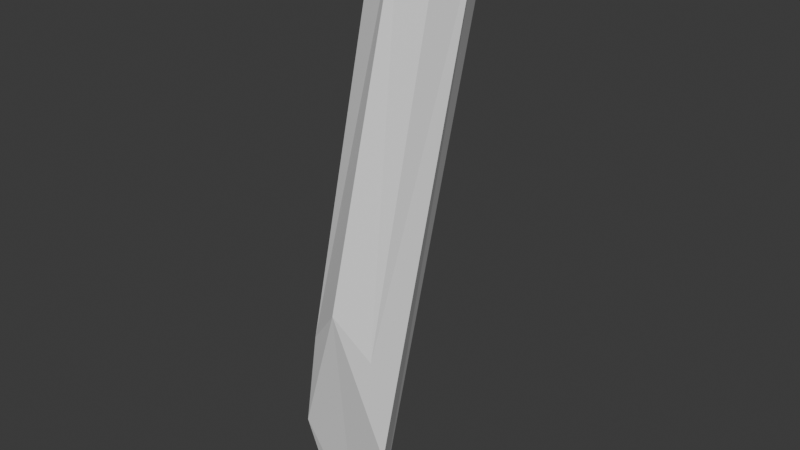 # Source: baseArm.blend  (saved by Blender 4.0.36; exported with 4.5.12 LTS)
import bpy
from mathutils import Matrix  # noqa: F401  (used for matrix-valued properties, if any)

bpy.ops.wm.read_factory_settings(use_empty=True)
scene = bpy.context.scene
scene.name = 'Scene'

# ---- collections
col_collection = bpy.data.collections.new('Collection'); scene.collection.children.link(col_collection)

# ---- materials (node trees are filled in below, after node groups)
mat_material = bpy.data.materials.new('Material')
mat_material.alpha_threshold = 0.0
mat_material.use_transparent_shadow = False
mat_material.roughness = 0.5
mat_material.line_color = (0.0, 0.0, 0.0, 1.0)
mat_material_001 = bpy.data.materials.new('Material.001')
mat_material_001.alpha_threshold = 0.0
mat_material_001.use_transparent_shadow = False
mat_material_001.roughness = 0.5
mat_material_001.line_color = (0.0, 0.0, 0.0, 1.0)

# ---- material node trees
mat_material.use_nodes = True; mat_material.node_tree.nodes.clear()
_N = mat_material.node_tree.nodes; _L = mat_material.node_tree.links
n0 = _N.new('ShaderNodeOutputMaterial'); n0.name = 'Material Output'; n0.location = (300, 300)
n1 = _N.new('ShaderNodeBsdfPrincipled'); n1.name = 'Principled BSDF'; n1.location = (10, 300)
n1.inputs[3].default_value = 1.45
_L.new(n1.outputs[0], n0.inputs[0])
n0.is_active_output = True
mat_material_001.use_nodes = True; mat_material_001.node_tree.nodes.clear()
_N = mat_material_001.node_tree.nodes; _L = mat_material_001.node_tree.links
n0 = _N.new('ShaderNodeOutputMaterial'); n0.name = 'Material Output'; n0.location = (300, 300)
n1 = _N.new('ShaderNodeBsdfPrincipled'); n1.name = 'Principled BSDF'; n1.location = (10, 300)
n1.inputs[3].default_value = 1.45
_L.new(n1.outputs[0], n0.inputs[0])
n0.is_active_output = True

# ---- world
world_world = bpy.data.worlds.new('World'); scene.world = world_world
world_world.use_nodes = True; world_world.node_tree.nodes.clear()
_N = world_world.node_tree.nodes; _L = world_world.node_tree.links
n0 = _N.new('ShaderNodeOutputWorld'); n0.name = 'World Output'; n0.location = (300, 300)
n1 = _N.new('ShaderNodeBackground'); n1.name = 'Background'; n1.location = (10, 300)
n1.inputs[0].default_value = (0.05088, 0.05088, 0.05088, 1.0)
_L.new(n1.outputs[0], n0.inputs[0])
n0.is_active_output = True
world_world.color = (0.05088, 0.05088, 0.05088)
world_world.use_sun_shadow = False
world_world.sun_shadow_jitter_overblur = 0.0

# ---- meshes
me_cube = bpy.data.meshes.new('Cube')
me_cube.from_pydata([(0.1369, 0.3919, 0.09922), (0.1369, -0.2152, -2.1), (0.1369, 0.1274, 0.1703), (0.1369, -0.2572, -1.394), (-0.1369, 0.3919, 0.09922), (-0.1369, -0.2152, -2.1), (-0.1369, 0.1274, 0.1703), (-0.1369, -0.2572, -1.394), (0.1937, 0.2597, 0.1348), (0.1937, -0.2597, -1.797), (1.04e-08, 0.07267, 0.1851), (1.04e-08, -0.3054, -1.228), (-1.04e-08, 0.4467, 0.08449), (-1.412e-08, -0.2148, -2.202), (-0.1937, 0.2597, 0.1348), (-0.1937, -0.2597, -1.797)], [], [(1, 0, 8, 9), (12, 0, 1, 13), (8, 2, 3, 9), (3, 2, 10, 11), (10, 6, 7, 11), (7, 6, 14, 15), (14, 4, 5, 15), (5, 4, 12, 13), (1, 9, 3, 11, 7, 15, 5, 13), (0, 12, 4, 14, 6, 10, 2, 8)])
me_cube.polygons.foreach_set('material_index', [0, 1, 1, 1, 1, 1, 1, 1, 0, 0])
_uv = me_cube.uv_layers.new(name='UVMap')
_uv.uv.foreach_set('vector', [0.375, 0.5, 0.625, 0.5, 0.625, 0.5, 0.375, 0.5, 0.625, 0.25, 0.625, 0.5, 0.375, 0.5, 0.375, 0.25, 0.625, 0.5, 0.625, 0.75, 0.375, 0.75, 0.375, 0.5, 0.375, 0.75, 0.625, 0.75, 0.625, 0.75, 0.375, 0.75, 0.625, 0.75, 0.625, 1.0, 0.375, 1.0, 0.375, 0.75, 0.375, 1.0, 0.625, 1.0, 0.625, 1.0, 0.375, 1.0, 0.625, 1.0, 0.625, 0.25, 0.375, 0.25, 0.375, 1.0, 0.375, 0.25, 0.625, 0.25, 0.625, 0.25, 0.375, 0.25, 0.375, 0.5, 0.375, 0.5, 0.375, 0.75, 0.375, 0.75, 0.375, 1.0, 0.375, 1.0, 0.375, 0.25, 0.375, 0.25, 0.625, 0.5, 0.625, 0.25, 0.625, 0.25, 0.625, 1.0, 0.625, 1.0, 0.625, 0.75, 0.625, 0.75, 0.625, 0.5])
me_cube.materials.append(mat_material)
me_cube.materials.append(mat_material_001)
me_cube.use_mirror_vertex_groups = False
me_cube.update()

# ---- objects
ob_cube = bpy.data.objects.new('Cube', me_cube)

# ---- transforms, parenting, visibility, modifiers, constraints
ob_cube.location = (0.0, 0.0, 0.0)
ob_cube.lock_rotations_4d = False
ob_cube.empty_display_type = 'ARROWS'
ob_cube.lineart.crease_threshold = 0.0

# ---- collection membership
col_collection.objects.link(ob_cube)

# ---- scene / render settings (as saved in the file)
scene.frame_start = 1; scene.frame_end = 250; scene.frame_set(1)
scene.render.engine = 'BLENDER_EEVEE_NEXT'
scene.cycles.sampling_pattern = 'TABULATED_SOBOL'
bpy.context.view_layer.update()

# ---- added for rendering (the .blend has no active camera and no usable light): camera, sun
cam_auto = bpy.data.cameras.new('AutoCamera')
cam_auto.lens = 50.0
cam_auto.sensor_width = 36.0
cam_auto.clip_end = 1000.0
ob_auto_camera = bpy.data.objects.new('AutoCamera', cam_auto)
scene.collection.objects.link(ob_auto_camera)
ob_auto_camera.location = (2.34347, -2.74149, 0.866142)
ob_auto_camera.rotation_euler = (1.09748, -7.21219e-08, 0.694738)
scene.camera = ob_auto_camera
light_auto_sun = bpy.data.lights.new('AutoSun', 'SUN')
light_auto_sun.energy = 3.0
light_auto_sun.angle = 0.0523599
ob_auto_sun = bpy.data.objects.new('AutoSun', light_auto_sun)
scene.collection.objects.link(ob_auto_sun)
ob_auto_sun.rotation_euler = (0.872665, 0.174533, 0.523599)
bpy.context.view_layer.update()
